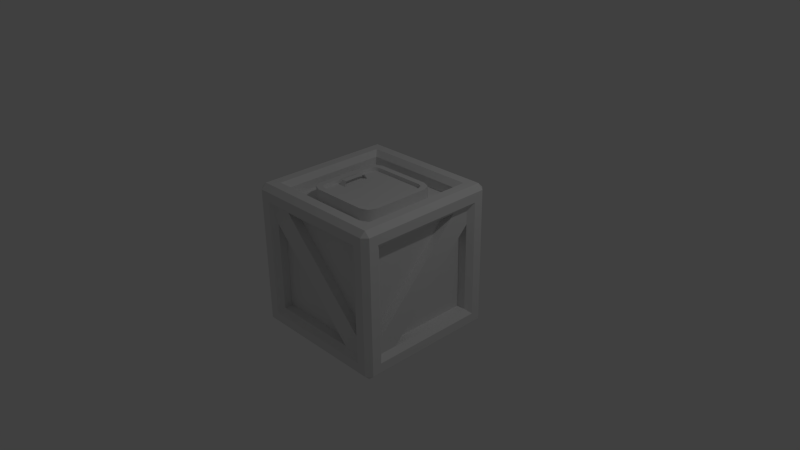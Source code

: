 # Source: Crate.blend  (saved by Blender 2.78.0; exported with 4.5.12 LTS)
import bpy
from mathutils import Matrix  # noqa: F401  (used for matrix-valued properties, if any)

bpy.ops.wm.read_factory_settings(use_empty=True)
scene = bpy.context.scene
scene.name = 'Scene'

# ---- collections
col_collection_1 = bpy.data.collections.new('Collection 1'); scene.collection.children.link(col_collection_1)

# ---- materials (node trees are filled in below, after node groups)
mat_material = bpy.data.materials.new('Material')
mat_material.alpha_threshold = 0.0
mat_material.use_transparent_shadow = False
mat_material.roughness = 0.5
mat_material.line_color = (0.0, 0.0, 0.0, 1.0)

# ---- material node trees

# ---- world
world_world = bpy.data.worlds.new('World'); scene.world = world_world
world_world.color = (0.05088, 0.05088, 0.05088)
world_world.use_sun_shadow = False
world_world.sun_shadow_jitter_overblur = 0.0
world_world.cycles.sampling_method = 'NONE'
world_world.cycles.sample_map_resolution = 256

# ---- cameras
cam_camera = bpy.data.cameras.new('Camera')
cam_camera.clip_end = 100.0
cam_camera.lens = 35.0
cam_camera.sensor_width = 32.0
cam_camera.sensor_height = 18.0
cam_camera.ortho_scale = 7.314
cam_camera.dof.focus_distance = 0.0
cam_camera.dof.aperture_fstop = 128.0

# ---- lights
light_lamp = bpy.data.lights.new('Lamp', 'POINT')
light_lamp.transmission_factor = 0.0
light_lamp.cutoff_distance = 30.0
light_lamp.energy = 100.0
light_lamp.shadow_buffer_clip_start = 1.001
light_lamp.shadow_soft_size = 0.1
light_lamp.shadow_maximum_resolution = 0.006
light_lamp.use_absolute_resolution = True
light_lamp.cycles.use_multiple_importance_sampling = False

# ---- meshes
me_cube = bpy.data.meshes.new('Cube')
me_cube.from_pydata([(-1.0, -0.9293, -0.9293), (1.0, -0.9293, 0.9293), (-1.0, -0.9293, 0.9293), (-0.9293, -1.0, 0.9293), (0.487, 0.487, 0.8), (-0.487, 0.487, 0.8), (-0.487, -0.487, 0.8), (0.487, -0.487, 0.8), (0.8, -0.7293, -0.7293), (1.0, -0.8, -0.8), (0.8, 1.0, 0.8), (1.0, 0.8, 0.8), (0.7293, -0.9293, -0.7293), (0.8, -1.0, -0.8), (-0.8, -1.0, -0.8), (0.7293, -0.9293, 0.7293), (-0.9293, -0.7293, -0.7293), (-0.9293, -0.7293, 0.7293), (-1.0, -0.8, 0.8), (0.8, 0.8, 1.0), (0.5319, -0.3857, 0.7768), (0.3857, -0.5319, 0.7768), (0.4891, -0.4891, 0.7768), (0.3857, 0.5319, 0.7768), (0.5319, 0.3857, 0.7768), (0.4891, 0.4891, 0.7768), (-0.5319, 0.3857, 0.7768), (-0.3857, 0.5319, 0.7768), (-0.4891, 0.4891, 0.7768), (-0.3857, -0.5319, 0.7768), (-0.5319, -0.3857, 0.7768), (-0.4891, -0.4891, 0.7768), (0.3857, -0.5319, 0.957), (0.5319, 0.3857, 0.957), (0.4891, 0.4891, 0.957), (-0.4891, 0.4891, 0.957), (-0.5319, -0.3857, 0.957), (-0.3857, -0.5319, 0.957), (-0.4891, -0.4891, 0.957), (-0.4276, 0.4276, 0.957), (-0.3698, 0.4516, 0.957), (-0.4276, -0.4276, 0.957), (0.4516, -0.3698, 0.957), (0.4276, -0.4276, 0.957), (0.3698, -0.4516, 0.957), (0.4276, 0.4276, 0.957), (-0.4276, 0.4276, 0.9061), (-0.3698, 0.4516, 0.9061), (-0.4516, 0.3698, 0.9061), (-0.3698, -0.4516, 0.9061), (-0.4276, -0.4276, 0.9061), (-0.4516, -0.3698, 0.9061), (0.4516, -0.3698, 0.9061), (0.4276, -0.4276, 0.9061), (0.3698, -0.4516, 0.9061), (0.4276, 0.4276, 0.9061), (0.4516, 0.3698, 0.9061), (0.3698, 0.4516, 0.9061), (-0.301, -0.1934, 0.8963), (-0.3982, -0.1934, 0.8963), (-0.301, 0.1934, 0.8963), (-0.3982, 0.1934, 0.8963), (-0.3091, -0.151, 0.9699), (-0.3091, 0.151, 0.9699), (-0.301, -0.1924, 0.8963), (-0.3982, -0.1924, 0.8963), (-0.301, 0.1924, 0.8963), (-0.3982, 0.1924, 0.8963), (-0.3901, 0.15, 0.9699), (-0.3901, -0.15, 0.9699), (-0.3091, -0.15, 0.9699), (-0.3091, 0.15, 0.9699), (0.4533, 0.4533, 0.9061), (-0.4533, 0.4533, 0.9061), (0.4533, -0.4533, 0.9061), (-0.4533, -0.4533, 0.9061), (-0.7293, -0.7293, 0.8), (0.8, -0.7293, 0.7293), (-0.7293, -0.9293, -0.7293), (-0.7293, -0.9293, 0.7293), (-0.7293, -0.8111, -0.7293), (-0.7293, -0.8111, 0.5), (0.7293, -0.8111, -0.5), (0.9293, 0.9293, -1.0), (0.9293, 1.0, -0.9293), (1.0, 0.9293, -0.9293), (0.9293, -1.0, -0.9293), (0.9293, -0.9293, -1.0), (1.0, -0.9293, -0.9293), (-0.9293, -0.9293, -1.0), (-0.9293, -1.0, -0.9293), (-0.9293, 0.9293, -1.0), (-1.0, 0.9293, -0.9293), (-0.9293, 1.0, -0.9293), (0.9293, 0.9293, 1.0), (1.0, 0.9293, 0.9293), (0.9293, 1.0, 0.9293), (0.9293, -0.9293, 1.0), (0.9293, -1.0, 0.9293), (-0.9293, -0.9293, 1.0), (-0.9293, 0.9293, 1.0), (-0.9293, 1.0, 0.9293), (-1.0, 0.9293, 0.9293), (-0.7293, 0.7293, 0.8), (0.7293, 0.7293, 0.8), (0.7293, -0.7293, 0.8), (1.0, 0.8, -0.8), (0.9293, 0.7293, -0.7293), (0.8, -0.8, -1.0), (0.8, 0.8, -1.0), (-0.7293, 0.7293, -0.9293), (-0.8, 0.8, -1.0), (-0.8, 1.0, -0.8), (0.7293, 0.9293, -0.7293), (0.8, 1.0, -0.8), (0.7293, -0.9293, -0.5), (-0.8, -0.8, -1.0), (-0.7293, -0.7293, -0.9293), (1.0, -0.8, 0.8), (0.8, -1.0, 0.8), (-1.0, -0.8, -0.8), (-1.0, 0.8, -0.8), (-0.8, -1.0, 0.8), (-1.0, 0.8, 0.8), (-0.8, 1.0, 0.8), (0.7293, 0.7293, 0.9293), (0.7293, -0.7293, 0.9293), (0.8, -0.8, 1.0), (0.9293, -0.7293, 0.7293), (-0.8, 0.8, 1.0), (-0.7293, 0.7293, 0.9293), (-0.7293, -0.7293, 0.9293), (-0.8, -0.8, 1.0), (-0.3857, 0.5319, 0.957), (-0.5319, 0.3857, 0.957), (0.5319, -0.3857, 0.957), (0.4891, -0.4891, 0.957), (0.3857, 0.5319, 0.957), (-0.4516, 0.3698, 0.957), (-0.3698, -0.4516, 0.957), (-0.4516, -0.3698, 0.957), (0.4516, 0.3698, 0.957), (0.3698, 0.4516, 0.957), (-0.3901, -0.151, 0.9699), (-0.3901, 0.151, 0.9699), (0.5, -0.9293, -0.7293), (-0.5, -0.9293, 0.7293), (-0.7293, -0.9293, 0.5), (0.9293, -0.7293, 0.5), (0.5, -0.8111, -0.7293), (0.7293, -0.8111, 0.7293), (-0.5, -0.8111, 0.7293), (0.9293, 0.7293, 0.7293), (0.9293, -0.7293, -0.7293), (0.9293, 0.5, 0.7293), (0.9293, 0.7293, 0.5), (0.9293, -0.7293, -0.5), (0.8111, -0.7293, 0.7293), (0.8111, -0.5, -0.7293), (0.8111, 0.5, 0.7293), (0.9293, -0.5, -0.7293), (0.8111, 0.7293, 0.5), (0.8111, 0.7293, -0.7293), (0.8111, -0.7293, -0.5), (-0.7293, 0.9293, -0.7293), (-0.7293, 0.9293, 0.7293), (0.7293, 0.9293, 0.7293), (-0.7293, 0.9293, -0.5), (0.5, 0.9293, 0.7293), (-0.7293, 0.8111, 0.7293), (0.7293, 0.8111, 0.5), (-0.5, 0.8111, -0.7293), (-0.5, 0.9293, -0.7293), (0.7293, 0.9293, 0.5), (0.7293, 0.8111, -0.7293), (-0.7293, 0.8111, -0.5), (0.5, 0.8111, 0.7293), (-0.9293, 0.7293, -0.7293), (-0.9293, 0.5, -0.7293), (-0.9293, -0.7293, 0.5), (-0.8111, -0.7293, -0.7293), (-0.8111, 0.5, -0.7293), (-0.8111, 0.7293, -0.5), (-0.8111, -0.7293, 0.5), (-0.9293, 0.7293, 0.7293), (-0.9293, 0.7293, -0.5), (-0.9293, -0.5, 0.7293), (-0.8111, 0.7293, 0.7293), (-0.8111, -0.5, 0.7293), (0.7293, -0.7293, -0.9293), (0.7293, 0.7293, -0.9293), (0.7293, -0.5, -0.9293), (-0.7293, 0.5, -0.9293), (0.7293, 0.7293, -0.8111), (0.5, -0.7293, -0.9293), (-0.5, 0.7293, -0.9293), (0.7293, -0.5, -0.8111), (-0.5, 0.7293, -0.8111), (-0.7293, -0.7293, -0.8111), (0.5, -0.7293, -0.8111), (-0.7293, 0.5, -0.8111)], [(8, 153)], [(84, 85, 83), (87, 88, 86), (89, 90, 0), (92, 93, 91), (95, 96, 94), (97, 98, 1), (99, 2, 3), (101, 102, 100), (85, 88, 87, 83), (83, 91, 93, 84), (84, 96, 95, 85), (86, 90, 89, 87), (88, 1, 98, 86), (0, 92, 91, 89), (90, 3, 2, 0), (92, 102, 101, 93), (94, 97, 1, 95), (96, 101, 100, 94), (97, 99, 3, 98), (99, 100, 102, 2), (130, 103, 104, 125), (13, 14, 90, 86), (125, 104, 105, 126), (126, 105, 76, 131), (120, 121, 92, 0), (19, 127, 97, 94), (10, 124, 101, 96), (114, 10, 96, 84), (124, 112, 93, 101), (119, 13, 86, 98), (122, 119, 98, 3), (14, 122, 3, 90), (18, 120, 0, 2), (123, 18, 2, 102), (121, 123, 102, 92), (129, 19, 94, 100), (132, 129, 100, 99), (131, 76, 103, 130), (127, 132, 99, 97), (11, 106, 85, 95), (118, 11, 95, 1), (108, 109, 83, 87), (9, 118, 1, 88), (109, 111, 91, 83), (116, 108, 87, 89), (112, 114, 84, 93), (111, 116, 89, 91), (189, 190, 109, 108), (190, 110, 111, 109), (164, 113, 114, 112), (113, 166, 10, 114), (152, 107, 106, 11), (12, 78, 14, 13), (117, 189, 108, 116), (153, 128, 148), (15, 12, 13, 119), (16, 177, 121, 120), (110, 117, 116, 111), (78, 79, 122, 14), (17, 16, 120, 18), (177, 184, 123, 121), (165, 164, 112, 124), (125, 126, 127, 19), (166, 165, 124, 10), (130, 125, 19, 129), (126, 131, 132, 127), (79, 15, 119, 122), (131, 130, 129, 132), (184, 17, 18, 123), (106, 9, 88, 85), (29, 21, 32, 37), (26, 30, 36, 134), (138, 140, 51, 48), (23, 27, 133, 137), (133, 27, 28, 35), (35, 28, 26, 134), (29, 37, 38, 31), (31, 38, 36, 30), (20, 135, 136, 22), (22, 136, 32, 21), (33, 24, 25, 34), (34, 25, 23, 137), (20, 24, 33, 135), (39, 40, 133, 35), (138, 39, 35, 134), (139, 41, 38, 37), (41, 140, 36, 38), (42, 43, 136, 135), (43, 44, 32, 136), (45, 141, 33, 34), (142, 45, 34, 137), (141, 42, 135, 33), (44, 139, 37, 32), (40, 142, 137, 133), (140, 138, 134, 36), (75, 74, 72, 73), (142, 40, 47, 57), (139, 44, 54, 49), (42, 141, 56, 52), (45, 142, 57, 55), (141, 45, 55, 56), (44, 43, 53, 54), (43, 42, 52, 53), (140, 41, 50, 51), (41, 139, 49, 50), (39, 138, 48, 46), (40, 39, 46, 47), (144, 63, 60, 61), (59, 58, 62, 143), (143, 62, 63, 144), (68, 67, 66, 71), (65, 69, 70, 64), (5, 4, 104, 103), (6, 5, 103, 76), (7, 6, 76, 105), (4, 7, 105, 104), (107, 153, 9, 106), (153, 148, 128, 118, 9), (128, 152, 11, 118), (115, 146, 79, 147, 145, 12), (145, 147, 81, 149), (15, 146, 151, 150), (78, 145, 149, 80), (115, 15, 150, 82), (146, 115, 82, 151), (147, 78, 80, 81), (149, 81, 80), (82, 150, 151), (154, 156, 153, 160, 155, 152), (155, 160, 158, 161), (128, 156, 163, 157), (107, 155, 161, 162), (154, 128, 157, 159), (156, 154, 159, 163), (160, 107, 162, 158), (161, 158, 162), (159, 157, 163), (167, 168, 166, 173, 172, 164), (172, 173, 170, 171), (165, 168, 176, 169), (113, 172, 171, 174), (167, 165, 169, 175), (168, 167, 175, 176), (173, 113, 174, 170), (171, 170, 174), (175, 169, 176), (178, 179, 17, 186, 185, 177), (185, 186, 188, 182), (16, 179, 183, 180), (184, 185, 182, 187), (178, 16, 180, 181), (179, 178, 181, 183), (186, 184, 187, 188), (182, 188, 187), (181, 180, 183), (194, 192, 110, 195, 191, 189), (191, 195, 197, 196), (117, 192, 200, 198), (190, 191, 196, 193), (194, 117, 198, 199), (192, 194, 199, 200), (195, 190, 193, 197), (196, 197, 193), (199, 198, 200)])
me_cube.polygons.foreach_set('use_smooth', [1, 1, 1, 1, 1, 1, 1, 1, 1, 1, 1, 1, 1, 1, 1, 1, 1, 1, 1, 1, 1, 1, 1, 1, 1, 1, 1, 1, 1, 1, 1, 1, 1, 1, 1, 1, 1, 1, 1, 1, 1, 1, 1, 1, 1, 1, 1, 1, 1, 1, 1, 0, 1, 1, 1, 1, 1, 1, 1, 1, 1, 1, 1, 1, 1, 1, 1, 1, 1, 1, 1, 1, 1, 1, 1, 1, 1, 1, 1, 1, 1, 1, 1, 1, 1, 1, 1, 1, 1, 1, 1, 1, 1, 1, 1, 0, 1, 1, 1, 1, 1, 1, 1, 1, 1, 1, 1, 1, 1, 1, 1, 1, 1, 1, 1, 1, 0, 0, 0, 0, 0, 1, 1, 1, 0, 1, 1, 1, 0, 0, 1, 1, 1, 0, 1, 1, 1, 0, 0, 1, 1, 1, 0, 1, 1, 1, 0, 0, 1, 1, 1, 0, 1, 1, 1, 0, 0, 1, 1, 1, 0, 1, 1, 1])
_k = set([(0, 2), (0, 89), (0, 90), (0, 92), (1, 88), (1, 95), (1, 97), (1, 98), (2, 3), (2, 99), (2, 102), (3, 90), (3, 98), (3, 99), (4, 5), (4, 7), (5, 6), (6, 7), (9, 106), (9, 118), (9, 153), (10, 114), (10, 124), (10, 166), (11, 106), (11, 118), (11, 152), (12, 13), (12, 15), (12, 78), (12, 115), (12, 145), (13, 14), (13, 119), (14, 78), (14, 122), (15, 79), (15, 115), (15, 119), (15, 146), (16, 17), (16, 120), (16, 177), (16, 178), (16, 179), (17, 18), (17, 179), (17, 184), (17, 186), (18, 120), (18, 123), (19, 125), (19, 127), (19, 129), (32, 37), (32, 136), (33, 34), (33, 135), (34, 137), (35, 133), (35, 134), (36, 38), (36, 134), (37, 38), (39, 40), (39, 138), (40, 142), (41, 139), (41, 140), (42, 43), (42, 141), (43, 44), (44, 139), (45, 141), (45, 142), (46, 47), (46, 48), (47, 57), (48, 51), (49, 50), (49, 54), (50, 51), (52, 53), (52, 56), (53, 54), (55, 56), (55, 57), (58, 59), (60, 61), (63, 144), (69, 70), (76, 103), (76, 105), (76, 131), (78, 79), (78, 145), (78, 147), (79, 122), (79, 146), (79, 147), (80, 149), (81, 147), (82, 115), (82, 150), (83, 84), (83, 85), (83, 87), (83, 91), (84, 85), (84, 93), (84, 96), (85, 88), (85, 95), (86, 87), (86, 88), (86, 90), (86, 98), (87, 88), (87, 89), (89, 90), (89, 91), (91, 92), (91, 93), (92, 93), (92, 102), (93, 101), (94, 95), (94, 96), (94, 97), (94, 100), (95, 96), (96, 101), (97, 98), (97, 99), (99, 100), (100, 101), (100, 102), (101, 102), (103, 104), (103, 130), (104, 105), (104, 125), (105, 126), (106, 107), (107, 152), (107, 153), (107, 155), (107, 160), (108, 109), (108, 116), (108, 189), (109, 111), (109, 190), (110, 111), (110, 117), (110, 190), (110, 192), (110, 195), (111, 116), (112, 114), (112, 124), (112, 164), (113, 114), (113, 164), (113, 166), (113, 172), (113, 173), (115, 146), (116, 117), (117, 189), (117, 192), (117, 194), (118, 128), (119, 122), (120, 121), (121, 123), (121, 177), (123, 184), (124, 165), (125, 126), (125, 130), (126, 127), (126, 131), (127, 132), (128, 148), (128, 152), (128, 153), (128, 154), (128, 156), (129, 130), (129, 132), (130, 131), (131, 132), (133, 137), (135, 136), (138, 140), (145, 147), (145, 149), (146, 151), (148, 153), (150, 151), (152, 154), (152, 155), (153, 156), (153, 160), (154, 156), (154, 159), (155, 160), (155, 161), (156, 163), (157, 159), (157, 163), (158, 160), (161, 162), (164, 165), (164, 167), (164, 172), (165, 166), (165, 167), (165, 168), (166, 168), (166, 173), (167, 168), (167, 175), (168, 176), (169, 175), (169, 176), (170, 173), (171, 172), (171, 174), (172, 173), (177, 178), (177, 184), (177, 185), (178, 179), (178, 181), (179, 183), (180, 181), (180, 183), (182, 185), (182, 187), (184, 185), (184, 186), (185, 186), (186, 188), (189, 190), (189, 191), (189, 194), (190, 191), (190, 195), (191, 195), (191, 196), (192, 194), (192, 200), (193, 196), (194, 199), (195, 197), (198, 199), (198, 200)])
me_cube.attributes.new('sharp_edge', 'BOOLEAN', 'EDGE').data.foreach_set('value', [ (min(e.vertices), max(e.vertices)) in _k for e in me_cube.edges])
_uv = me_cube.uv_layers.new(name='UVMap')
_uv.uv.foreach_set('vector', [0.0625, 0.5625, 0.0625, 0.5625, 0.0625, 0.5625, 0.0625, 0.5625, 0.0625, 0.5625, 0.0625, 0.5625, 0.0625, 0.5625, 0.0625, 0.5625, 0.0625, 0.5625, 0.0625, 0.5625, 0.0625, 0.5625, 0.0625, 0.5625, 0.0625, 0.5625, 0.0625, 0.5625, 0.0625, 0.5625, 0.0625, 0.5625, 0.0625, 0.5625, 0.0625, 0.5625, 0.0625, 0.5625, 0.0625, 0.5625, 0.0625, 0.5625, 0.0625, 0.5625, 0.0625, 0.5625, 0.0625, 0.5625, 0.0625, 0.5625, 0.0625, 0.5625, 0.0625, 0.5625, 0.0625, 0.5625, 0.0625, 0.5625, 0.0625, 0.5625, 0.0625, 0.5625, 0.0625, 0.5625, 0.0625, 0.5625, 0.0625, 0.5625, 0.0625, 0.5625, 0.0625, 0.5625, 0.0625, 0.5625, 0.0625, 0.5625, 0.0625, 0.5625, 0.0625, 0.5625, 0.0625, 0.5625, 0.0625, 0.5625, 0.0625, 0.5625, 0.0625, 0.5625, 0.0625, 0.5625, 0.0625, 0.5625, 0.0625, 0.5625, 0.0625, 0.5625, 0.0625, 0.5625, 0.0625, 0.5625, 0.0625, 0.5625, 0.0625, 0.5625, 0.0625, 0.5625, 0.0625, 0.5625, 0.0625, 0.5625, 0.0625, 0.5625, 0.0625, 0.5625, 0.0625, 0.5625, 0.0625, 0.5625, 0.0625, 0.5625, 0.0625, 0.5625, 0.0625, 0.5625, 0.0625, 0.5625, 0.0625, 0.5625, 0.0625, 0.5625, 0.0625, 0.5625, 0.0625, 0.5625, 0.0625, 0.5625, 0.0625, 0.5625, 0.0625, 0.5625, 0.0625, 0.5625, 0.0625, 0.5625, 0.0625, 0.5625, 0.0625, 0.5625, 0.0625, 0.5625, 0.0625, 0.5625, 0.0625, 0.5625, 0.0625, 0.5625, 0.0625, 0.5625, 0.0625, 0.5625, 0.0625, 0.5625, 0.0625, 0.5625, 0.0625, 0.5625, 0.0625, 0.5625, 0.0625, 0.5625, 0.0625, 0.5625, 0.0625, 0.5625, 0.0625, 0.5625, 0.0625, 0.5625, 0.0625, 0.5625, 0.0625, 0.5625, 0.0625, 0.5625, 0.0625, 0.5625, 0.0625, 0.5625, 0.0625, 0.5625, 0.0625, 0.5625, 0.0625, 0.5625, 0.0625, 0.5625, 0.0625, 0.5625, 0.0625, 0.5625, 0.0625, 0.5625, 0.0625, 0.5625, 0.0625, 0.5625, 0.0625, 0.5625, 0.0625, 0.5625, 0.0625, 0.5625, 0.0625, 0.5625, 0.0625, 0.5625, 0.0625, 0.5625, 0.0625, 0.5625, 0.0625, 0.5625, 0.0625, 0.5625, 0.0625, 0.5625, 0.0625, 0.5625, 0.0625, 0.5625, 0.0625, 0.5625, 0.0625, 0.5625, 0.0625, 0.5625, 0.0625, 0.5625, 0.0625, 0.5625, 0.0625, 0.5625, 0.0625, 0.5625, 0.0625, 0.5625, 0.0625, 0.5625, 0.0625, 0.5625, 0.0625, 0.5625, 0.0625, 0.5625, 0.0625, 0.5625, 0.0625, 0.5625, 0.0625, 0.5625, 0.0625, 0.5625, 0.0625, 0.5625, 0.0625, 0.5625, 0.0625, 0.5625, 0.0625, 0.5625, 0.0625, 0.5625, 0.0625, 0.5625, 0.0625, 0.5625, 0.0625, 0.5625, 0.0625, 0.5625, 0.0625, 0.5625, 0.0625, 0.5625, 0.0625, 0.5625, 0.0625, 0.5625, 0.0625, 0.5625, 0.0625, 0.5625, 0.0625, 0.5625, 0.0625, 0.5625, 0.0625, 0.5625, 0.0625, 0.5625, 0.0625, 0.5625, 0.0625, 0.5625, 0.0625, 0.5625, 0.0625, 0.5625, 0.0625, 0.5625, 0.0625, 0.5625, 0.0625, 0.5625, 0.0625, 0.5625, 0.0625, 0.5625, 0.0625, 0.5625, 0.0625, 0.5625, 0.0625, 0.5625, 0.0625, 0.5625, 0.0625, 0.5625, 0.0625, 0.5625, 0.0625, 0.5625, 0.0625, 0.5625, 0.0625, 0.5625, 0.0625, 0.5625, 0.0625, 0.5625, 0.0625, 0.5625, 0.0625, 0.5625, 0.0625, 0.5625, 0.0625, 0.5625, 0.0625, 0.5625, 0.0625, 0.5625, 0.0625, 0.5625, 0.0625, 0.5625, 0.0625, 0.5625, 0.0625, 0.5625, 0.0625, 0.5625, 0.0625, 0.5625, 0.0625, 0.5625, 0.0625, 0.5625, 0.0625, 0.5625, 0.0625, 0.5625, 0.0625, 0.5625, 0.0625, 0.5625, 0.0625, 0.5625, 0.0625, 0.5625, 0.0625, 0.5625, 0.0625, 0.5625, 0.0625, 0.5625, 0.0625, 0.5625, 0.0625, 0.5625, 0.0625, 0.5625, 0.0625, 0.5625, 0.0625, 0.5625, 0.0625, 0.5625, 0.0625, 0.5625, 0.0625, 0.5625, 0.0625, 0.5625, 0.0625, 0.5625, 0.0625, 0.5625, 0.0625, 0.5625, 0.0625, 0.5625, 0.0625, 0.5625, 0.0625, 0.5625, 0.0625, 0.5625, 0.0625, 0.5625, 0.0625, 0.5625, 0.0625, 0.5625, 0.0625, 0.5625, 0.0625, 0.5625, 0.0625, 0.5625, 0.0625, 0.5625, 0.0625, 0.5625, 0.0625, 0.5625, 0.0625, 0.5625, 0.0625, 0.5625, 0.0625, 0.5625, 0.0625, 0.5625, 0.0625, 0.5625, 0.0625, 0.5625, 0.0625, 0.5625, 0.0625, 0.5625, 0.0625, 0.5625, 0.0625, 0.5625, 0.0625, 0.5625, 0.0625, 0.5625, 0.0625, 0.5625, 0.0625, 0.5625, 0.0625, 0.5625, 0.0625, 0.5625, 0.0625, 0.5625, 0.0625, 0.5625, 0.0625, 0.5625, 0.0625, 0.5625, 0.0625, 0.5625, 0.0625, 0.5625, 0.0625, 0.5625, 0.0625, 0.5625, 0.0625, 0.5625, 0.0625, 0.5625, 0.0625, 0.5625, 0.0625, 0.5625, 0.0625, 0.5625, 0.0625, 0.5625, 0.0625, 0.5625, 0.0625, 0.5625, 0.0625, 0.5625, 0.0625, 0.5625, 0.0625, 0.5625, 0.0625, 0.5625, 0.0625, 0.5625, 0.0625, 0.5625, 0.0625, 0.5625, 0.0625, 0.5625, 0.0625, 0.5625, 0.0625, 0.5625, 0.0625, 0.5625, 0.0625, 0.5625, 0.0625, 0.5625, 0.0625, 0.5625, 0.0625, 0.5625, 0.0625, 0.5625, 0.0625, 0.5625, 0.0625, 0.5625, 0.0625, 0.5625, 0.0625, 0.5625, 0.0625, 0.5625, 0.0625, 0.5625, 0.0625, 0.5625, 0.0625, 0.5625, 0.0625, 0.5625, 0.0625, 0.5625, 0.0625, 0.5625, 0.0625, 0.5625, 0.0625, 0.5625, 0.0625, 0.5625, 0.0625, 0.5625, 0.0625, 0.5625, 0.0625, 0.5625, 0.0625, 0.5625, 0.0625, 0.5625, 0.0625, 0.5625, 0.0625, 0.5625, 0.0625, 0.5625, 0.0625, 0.5625, 0.0625, 0.5625, 0.0625, 0.5625, 0.0625, 0.5625, 0.0625, 0.5625, 0.0625, 0.5625, 0.0625, 0.5625, 0.0625, 0.5625, 0.0625, 0.5625, 0.0625, 0.5625, 0.0625, 0.5625, 0.0625, 0.5625, 0.0625, 0.5625, 0.0625, 0.5625, 0.0625, 0.5625, 0.0625, 0.5625, 0.0625, 0.5625, 0.0625, 0.5625, 0.0625, 0.5625, 0.0625, 0.5625, 0.0625, 0.5625, 0.0625, 0.5625, 0.0625, 0.5625, 0.0625, 0.5625, 0.0625, 0.5625, 0.0625, 0.5625, 0.0625, 0.5625, 0.0625, 0.5625, 0.0625, 0.5625, 0.0625, 0.5625, 0.0625, 0.5625, 0.0625, 0.5625, 0.0625, 0.5625, 0.0625, 0.5625, 0.0625, 0.5625, 0.0625, 0.5625, 0.0625, 0.5625, 0.0625, 0.5625, 0.0625, 0.5625, 0.0625, 0.5625, 0.0625, 0.5625, 0.0625, 0.5625, 0.0625, 0.5625, 0.0625, 0.5625, 0.0625, 0.5625, 0.0625, 0.5625, 0.0625, 0.5625, 0.0625, 0.5625, 0.0625, 0.5625, 0.0625, 0.5625, 0.0625, 0.5625, 0.0625, 0.5625, 0.0625, 0.5625, 0.0625, 0.5625, 0.0625, 0.5625, 0.0625, 0.5625, 0.0625, 0.5625, 0.0625, 0.5625, 0.0625, 0.5625, 0.0625, 0.5625, 0.0625, 0.5625, 0.0625, 0.5625, 0.0625, 0.5625, 0.0625, 0.5625, 0.0625, 0.5625, 0.0625, 0.5625, 0.0625, 0.5625, 0.0625, 0.5625, 0.0625, 0.5625, 0.0625, 0.5625, 0.0625, 0.5625, 0.0625, 0.5625, 0.0625, 0.5625, 0.0625, 0.5625, 0.0625, 0.5625, 0.0625, 0.5625, 0.0625, 0.5625, 0.0625, 0.5625, 0.0625, 0.5625, 0.0625, 0.5625, 0.0625, 0.5625, 0.0625, 0.5625, 0.0625, 0.5625, 0.0625, 0.6875, 0.0625, 0.6875, 0.0625, 0.6875, 0.0625, 0.6875, 0.0625, 0.5625, 0.0625, 0.5625, 0.0625, 0.5625, 0.0625, 0.5625, 0.0625, 0.5625, 0.0625, 0.5625, 0.0625, 0.5625, 0.0625, 0.5625, 0.0625, 0.5625, 0.0625, 0.5625, 0.0625, 0.5625, 0.0625, 0.5625, 0.0625, 0.5625, 0.0625, 0.5625, 0.0625, 0.5625, 0.0625, 0.5625, 0.0625, 0.5625, 0.0625, 0.5625, 0.0625, 0.5625, 0.0625, 0.5625, 0.0625, 0.5625, 0.0625, 0.5625, 0.0625, 0.5625, 0.0625, 0.5625, 0.0625, 0.5625, 0.0625, 0.5625, 0.0625, 0.5625, 0.0625, 0.5625, 0.0625, 0.5625, 0.0625, 0.5625, 0.0625, 0.5625, 0.0625, 0.5625, 0.0625, 0.5625, 0.0625, 0.5625, 0.0625, 0.5625, 0.0625, 0.5625, 0.0625, 0.5625, 0.0625, 0.5625, 0.0625, 0.5625, 0.0625, 0.5625, 0.0625, 0.5625, 0.0625, 0.5625, 0.0625, 0.5625, 0.0625, 0.5625, 0.0625, 0.5625, 0.0625, 0.5625, 0.0625, 0.5625, 0.0625, 0.5625, 0.0625, 0.5625, 0.0625, 0.5625, 0.0625, 0.5625, 0.0625, 0.5625, 0.0625, 0.5625, 0.0625, 0.5625, 0.0625, 0.5625, 0.0625, 0.5625, 0.0625, 0.5625, 0.0625, 0.5625, 0.0625, 0.5625, 0.0625, 0.5625, 0.0625, 0.5625, 0.0625, 0.5625, 0.0625, 0.5625, 0.0625, 0.5625, 0.1875, 0.9375, 0.1875, 0.9375, 0.1875, 0.9375, 0.1875, 0.9375, 0.1875, 0.9375, 0.1875, 0.9375, 0.1875, 0.9375, 0.1875, 0.9375, 0.1875, 0.9375, 0.1875, 0.9375, 0.1875, 0.9375, 0.1875, 0.9375, 0.1875, 0.9375, 0.1875, 0.9375, 0.1875, 0.9375, 0.1875, 0.9375, 0.0625, 0.5625, 0.0625, 0.5625, 0.0625, 0.5625, 0.0625, 0.5625, 0.0625, 0.5625, 0.0625, 0.5625, 0.0625, 0.5625, 0.0625, 0.5625, 0.0625, 0.5625, 0.0625, 0.5625, 0.0625, 0.5625, 0.0625, 0.5625, 0.0625, 0.5625, 0.0625, 0.5625, 0.0625, 0.5625, 0.0625, 0.5625, 0.0625, 0.5625, 0.0625, 0.5625, 0.0625, 0.5625, 0.0625, 0.5625, 0.0625, 0.5625, 0.0625, 0.5625, 0.0625, 0.5625, 0.0625, 0.5625, 0.0625, 0.5625, 0.0625, 0.5625, 0.0625, 0.5625, 0.0625, 0.5625, 0.0625, 0.5625, 0.0625, 0.5625, 0.0625, 0.5625, 0.0625, 0.5625, 0.0625, 0.5625, 0.0625, 0.5625, 0.0625, 0.5625, 0.0625, 0.5625, 0.0625, 0.5625, 0.0625, 0.5625, 0.0625, 0.5625, 0.0625, 0.5625, 0.0625, 0.5625, 0.0625, 0.5625, 0.0625, 0.5625, 0.1875, 0.9375, 0.1875, 0.9375, 0.1875, 0.9375, 0.1875, 0.9375, 0.1875, 0.9375, 0.1875, 0.9375, 0.0625, 0.5625, 0.0625, 0.5625, 0.0625, 0.5625, 0.0625, 0.5625, 0.0625, 0.5625, 0.0625, 0.5625, 0.0625, 0.5625, 0.0625, 0.5625, 0.0625, 0.5625, 0.0625, 0.5625, 0.0625, 0.5625, 0.0625, 0.5625, 0.0625, 0.5625, 0.0625, 0.5625, 0.0625, 0.5625, 0.0625, 0.5625, 0.0625, 0.5625, 0.0625, 0.5625, 0.0625, 0.5625, 0.0625, 0.5625, 0.0625, 0.5625, 0.0625, 0.5625, 0.0625, 0.5625, 0.0625, 0.5625, 0.0625, 0.5625, 0.0625, 0.5625, 0.0625, 0.5625, 0.0625, 0.5625, 0.0625, 0.5625, 0.0625, 0.5625, 0.1875, 0.9375, 0.1875, 0.9375, 0.1875, 0.9375, 0.1875, 0.9375, 0.1875, 0.9375, 0.1875, 0.9375, 0.0625, 0.5625, 0.0625, 0.5625, 0.0625, 0.5625, 0.0625, 0.5625, 0.0625, 0.5625, 0.0625, 0.5625, 0.0625, 0.5625, 0.0625, 0.5625, 0.0625, 0.5625, 0.0625, 0.5625, 0.0625, 0.5625, 0.0625, 0.5625, 0.0625, 0.5625, 0.0625, 0.5625, 0.0625, 0.5625, 0.0625, 0.5625, 0.0625, 0.5625, 0.0625, 0.5625, 0.0625, 0.5625, 0.0625, 0.5625, 0.0625, 0.5625, 0.0625, 0.5625, 0.0625, 0.5625, 0.0625, 0.5625, 0.0625, 0.5625, 0.0625, 0.5625, 0.0625, 0.5625, 0.0625, 0.5625, 0.0625, 0.5625, 0.0625, 0.5625, 0.1875, 0.9375, 0.1875, 0.9375, 0.1875, 0.9375, 0.1875, 0.9375, 0.1875, 0.9375, 0.1875, 0.9375, 0.0625, 0.5625, 0.0625, 0.5625, 0.0625, 0.5625, 0.0625, 0.5625, 0.0625, 0.5625, 0.0625, 0.5625, 0.0625, 0.5625, 0.0625, 0.5625, 0.0625, 0.5625, 0.0625, 0.5625, 0.0625, 0.5625, 0.0625, 0.5625, 0.0625, 0.5625, 0.0625, 0.5625, 0.0625, 0.5625, 0.0625, 0.5625, 0.0625, 0.5625, 0.0625, 0.5625, 0.0625, 0.5625, 0.0625, 0.5625, 0.0625, 0.5625, 0.0625, 0.5625, 0.0625, 0.5625, 0.0625, 0.5625, 0.0625, 0.5625, 0.0625, 0.5625, 0.0625, 0.5625, 0.0625, 0.5625, 0.0625, 0.5625, 0.0625, 0.5625, 0.1875, 0.9375, 0.1875, 0.9375, 0.1875, 0.9375, 0.1875, 0.9375, 0.1875, 0.9375, 0.1875, 0.9375, 0.0625, 0.5625, 0.0625, 0.5625, 0.0625, 0.5625, 0.0625, 0.5625, 0.0625, 0.5625, 0.0625, 0.5625, 0.0625, 0.5625, 0.0625, 0.5625, 0.0625, 0.5625, 0.0625, 0.5625, 0.0625, 0.5625, 0.0625, 0.5625, 0.0625, 0.5625, 0.0625, 0.5625, 0.0625, 0.5625, 0.0625, 0.5625, 0.0625, 0.5625, 0.0625, 0.5625, 0.0625, 0.5625, 0.0625, 0.5625, 0.0625, 0.5625, 0.0625, 0.5625, 0.0625, 0.5625, 0.0625, 0.5625, 0.0625, 0.5625, 0.0625, 0.5625, 0.0625, 0.5625, 0.0625, 0.5625, 0.0625, 0.5625, 0.0625, 0.5625, 0.1875, 0.9375, 0.1875, 0.9375, 0.1875, 0.9375, 0.1875, 0.9375, 0.1875, 0.9375, 0.1875, 0.9375])
me_cube.materials.append(mat_material)
me_cube.use_remesh_preserve_volume = False
me_cube.use_remesh_preserve_attributes = False
me_cube.use_mirror_vertex_groups = False
me_cube.update()

# ---- objects
ob_crate = bpy.data.objects.new('Crate', me_cube)
ob_lamp = bpy.data.objects.new('Lamp', light_lamp)
ob_camera = bpy.data.objects.new('Camera', cam_camera)

# ---- transforms, parenting, visibility, modifiers, constraints
ob_crate.location = (0.0, 0.0, 0.0)
ob_crate.lock_rotations_4d = False
ob_crate.empty_display_type = 'ARROWS'
ob_crate.lineart.crease_threshold = 0.0
_m = ob_crate.modifiers.new('EdgeSplit', 'EDGE_SPLIT')
_m.split_angle = 0.8727
ob_lamp.location = (4.076, 1.005, 5.904)
ob_lamp.rotation_euler = (0.6503, 0.05522, 1.866)
ob_lamp.lock_rotations_4d = False
ob_lamp.empty_display_type = 'ARROWS'
ob_lamp.color = (0.0, 0.0, 0.0, 0.0)
ob_lamp.lineart.crease_threshold = 0.0
ob_camera.location = (7.481, -6.508, 5.344)
ob_camera.rotation_euler = (1.109, 0.01082, 0.8149)
ob_camera.lock_rotations_4d = False
ob_camera.empty_display_type = 'ARROWS'
ob_camera.color = (0.0, 0.0, 0.0, 0.0)
ob_camera.display_type = 'WIRE'
ob_camera.lineart.crease_threshold = 0.0

# ---- collection membership
col_collection_1.objects.link(ob_crate)
col_collection_1.objects.link(ob_lamp)
col_collection_1.objects.link(ob_camera)

# ---- scene / render settings (as saved in the file)
scene.camera = ob_camera
scene.frame_start = 1; scene.frame_end = 250; scene.frame_set(1)
scene.render.engine = 'BLENDER_EEVEE_NEXT'
scene.render.image_settings.compression = 90
scene.render.resolution_percentage = 50
scene.render.dither_intensity = 0.0
scene.cycles.use_denoising = False
scene.cycles.samples = 10
scene.cycles.sampling_pattern = 'TABULATED_SOBOL'
scene.cycles.light_sampling_threshold = 0.0
scene.cycles.use_adaptive_sampling = False
scene.cycles.use_light_tree = False
scene.cycles.blur_glossy = 0.0
scene.cycles.volume_bounces = 1
scene.cycles.pixel_filter_type = 'GAUSSIAN'
scene.cycles.sample_clamp_indirect = 0.0
scene.view_settings.view_transform = 'Standard'
bpy.context.view_layer.update()
